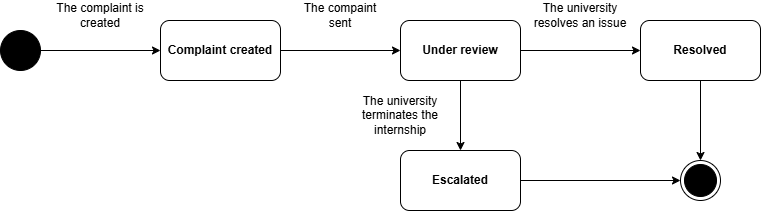

The diagram above was exported from draw.io. Its source (the exported page's mxGraphModel, read from the mxfile embedded in the PNG):
<mxGraphModel dx="1434" dy="746" grid="1" gridSize="10" guides="1" tooltips="1" connect="1" arrows="1" fold="1" page="1" pageScale="1" pageWidth="827" pageHeight="1169" math="0" shadow="0">
  <root>
    <mxCell id="0" />
    <mxCell id="1" parent="0" />
    <mxCell id="90ore4e1R3nUi26I3FRk-1" value="" style="ellipse;whiteSpace=wrap;html=1;aspect=fixed;fillColor=#000000;" parent="1" vertex="1">
      <mxGeometry x="40" y="300" width="40" height="40" as="geometry" />
    </mxCell>
    <mxCell id="90ore4e1R3nUi26I3FRk-2" value="" style="endArrow=classic;html=1;rounded=0;exitX=1;exitY=0.5;exitDx=0;exitDy=0;entryX=0;entryY=0.5;entryDx=0;entryDy=0;" parent="1" source="90ore4e1R3nUi26I3FRk-1" target="90ore4e1R3nUi26I3FRk-4" edge="1">
      <mxGeometry width="50" height="50" relative="1" as="geometry">
        <mxPoint x="360" y="550" as="sourcePoint" />
        <mxPoint x="170" y="320" as="targetPoint" />
      </mxGeometry>
    </mxCell>
    <mxCell id="90ore4e1R3nUi26I3FRk-3" style="edgeStyle=orthogonalEdgeStyle;rounded=0;orthogonalLoop=1;jettySize=auto;html=1;entryX=0;entryY=0.5;entryDx=0;entryDy=0;" parent="1" source="90ore4e1R3nUi26I3FRk-4" target="90ore4e1R3nUi26I3FRk-6" edge="1">
      <mxGeometry relative="1" as="geometry" />
    </mxCell>
    <mxCell id="90ore4e1R3nUi26I3FRk-4" value="&lt;b&gt;Complaint created&lt;/b&gt;" style="rounded=1;whiteSpace=wrap;html=1;" parent="1" vertex="1">
      <mxGeometry x="200" y="290" width="120" height="60" as="geometry" />
    </mxCell>
    <mxCell id="90ore4e1R3nUi26I3FRk-5" style="edgeStyle=orthogonalEdgeStyle;rounded=0;orthogonalLoop=1;jettySize=auto;html=1;entryX=0;entryY=0.5;entryDx=0;entryDy=0;" parent="1" source="90ore4e1R3nUi26I3FRk-6" target="90ore4e1R3nUi26I3FRk-8" edge="1">
      <mxGeometry relative="1" as="geometry" />
    </mxCell>
    <mxCell id="90ore4e1R3nUi26I3FRk-19" style="edgeStyle=orthogonalEdgeStyle;rounded=0;orthogonalLoop=1;jettySize=auto;html=1;" parent="1" source="90ore4e1R3nUi26I3FRk-6" target="90ore4e1R3nUi26I3FRk-18" edge="1">
      <mxGeometry relative="1" as="geometry" />
    </mxCell>
    <mxCell id="90ore4e1R3nUi26I3FRk-6" value="&lt;b&gt;Under review&lt;/b&gt;" style="rounded=1;whiteSpace=wrap;html=1;" parent="1" vertex="1">
      <mxGeometry x="440" y="290" width="120" height="60" as="geometry" />
    </mxCell>
    <mxCell id="90ore4e1R3nUi26I3FRk-7" style="edgeStyle=orthogonalEdgeStyle;rounded=0;orthogonalLoop=1;jettySize=auto;html=1;entryX=0.5;entryY=0;entryDx=0;entryDy=0;" parent="1" source="90ore4e1R3nUi26I3FRk-8" target="90ore4e1R3nUi26I3FRk-16" edge="1">
      <mxGeometry relative="1" as="geometry">
        <mxPoint x="740" y="420" as="targetPoint" />
      </mxGeometry>
    </mxCell>
    <mxCell id="90ore4e1R3nUi26I3FRk-8" value="&lt;b&gt;Resolved&lt;/b&gt;" style="rounded=1;whiteSpace=wrap;html=1;" parent="1" vertex="1">
      <mxGeometry x="680" y="290" width="120" height="60" as="geometry" />
    </mxCell>
    <mxCell id="90ore4e1R3nUi26I3FRk-9" value="The complaint is created" style="text;html=1;align=center;verticalAlign=middle;whiteSpace=wrap;rounded=0;" parent="1" vertex="1">
      <mxGeometry x="90" y="270" width="100" height="30" as="geometry" />
    </mxCell>
    <mxCell id="90ore4e1R3nUi26I3FRk-10" value="The compaint sent" style="text;html=1;align=center;verticalAlign=middle;whiteSpace=wrap;rounded=0;" parent="1" vertex="1">
      <mxGeometry x="330" y="270" width="100" height="30" as="geometry" />
    </mxCell>
    <mxCell id="90ore4e1R3nUi26I3FRk-11" value="The university resolves an issue" style="text;html=1;align=center;verticalAlign=middle;whiteSpace=wrap;rounded=0;" parent="1" vertex="1">
      <mxGeometry x="570" y="270" width="100" height="30" as="geometry" />
    </mxCell>
    <mxCell id="90ore4e1R3nUi26I3FRk-14" value="The university terminates the internship" style="text;html=1;align=center;verticalAlign=middle;whiteSpace=wrap;rounded=0;" parent="1" vertex="1">
      <mxGeometry x="390" y="370" width="100" height="30" as="geometry" />
    </mxCell>
    <mxCell id="90ore4e1R3nUi26I3FRk-15" value="" style="group" parent="1" vertex="1" connectable="0">
      <mxGeometry x="720" y="430" width="40" height="40" as="geometry" />
    </mxCell>
    <mxCell id="90ore4e1R3nUi26I3FRk-16" value="" style="ellipse;whiteSpace=wrap;html=1;aspect=fixed;" parent="90ore4e1R3nUi26I3FRk-15" vertex="1">
      <mxGeometry width="40" height="40" as="geometry" />
    </mxCell>
    <mxCell id="90ore4e1R3nUi26I3FRk-17" value="" style="ellipse;whiteSpace=wrap;html=1;aspect=fixed;fillColor=#000000;" parent="90ore4e1R3nUi26I3FRk-15" vertex="1">
      <mxGeometry x="4" y="4" width="32" height="32" as="geometry" />
    </mxCell>
    <mxCell id="90ore4e1R3nUi26I3FRk-20" style="edgeStyle=orthogonalEdgeStyle;rounded=0;orthogonalLoop=1;jettySize=auto;html=1;entryX=0;entryY=0.5;entryDx=0;entryDy=0;" parent="1" source="90ore4e1R3nUi26I3FRk-18" target="90ore4e1R3nUi26I3FRk-16" edge="1">
      <mxGeometry relative="1" as="geometry" />
    </mxCell>
    <mxCell id="90ore4e1R3nUi26I3FRk-18" value="&lt;b&gt;Escalated&lt;/b&gt;" style="rounded=1;whiteSpace=wrap;html=1;" parent="1" vertex="1">
      <mxGeometry x="440" y="420" width="120" height="60" as="geometry" />
    </mxCell>
  </root>
</mxGraphModel>